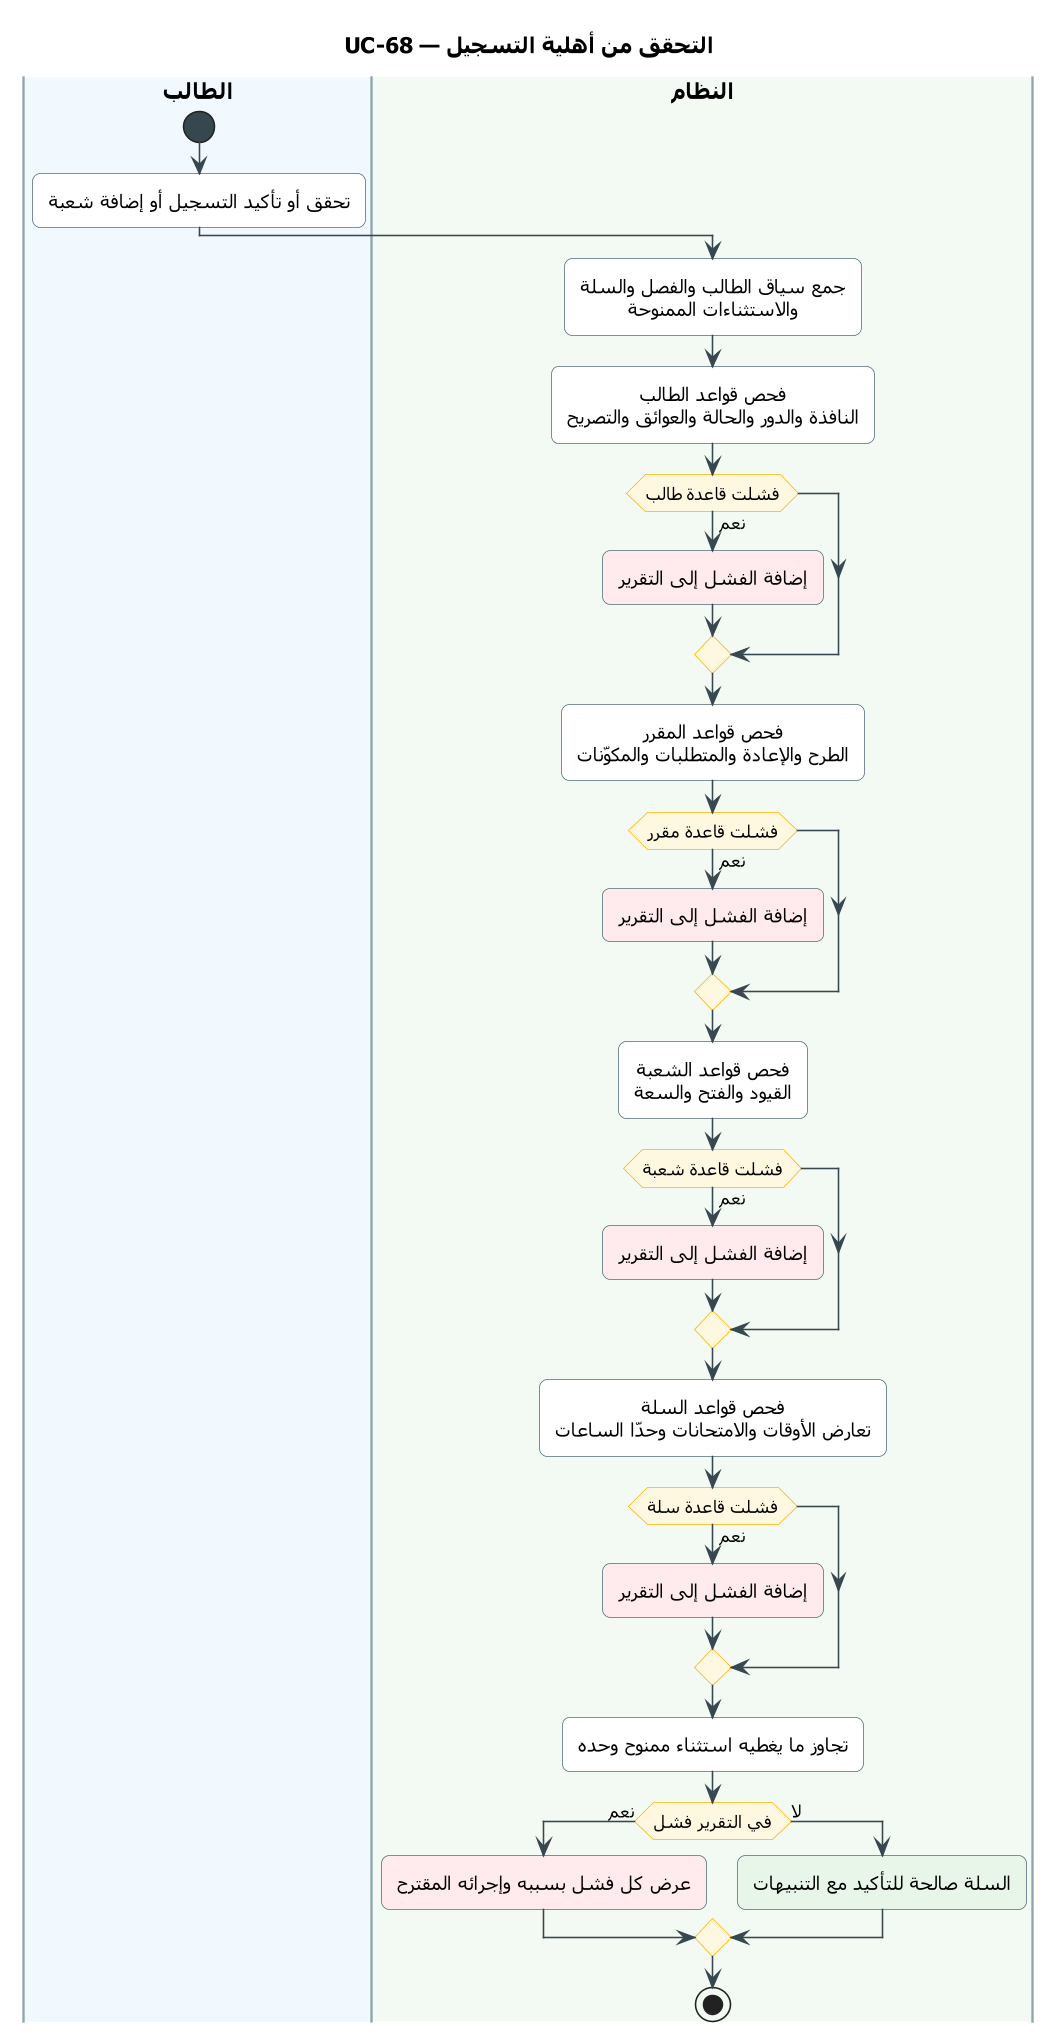

The diagram above was rendered by PlantUML. Its source (embedded in the PNG):
@startuml UC-68
skinparam dpi 150
' ===== النمط الموحّد (انسخه مع المخطط) =====
skinparam defaultFontName Tahoma
skinparam shadowing false
skinparam roundcorner 10
skinparam defaultTextAlignment center
skinparam ArrowColor #37474F
skinparam ActivityBackgroundColor #FFFFFF
skinparam ActivityBorderColor #546E7A
skinparam ActivityDiamondBackgroundColor #FFF8E1
skinparam ActivityDiamondBorderColor #FFB300
skinparam ActivityStartColor #37474F
skinparam ActivityEndColor #37474F
skinparam ActivityBarColor #37474F
skinparam NoteBackgroundColor #FFF8E1
skinparam NoteBorderColor #FFB300
skinparam SwimlaneBorderColor #90A4AE
skinparam SwimlaneTitleFontSize 14
skinparam SwimlaneTitleFontStyle bold
' ===== المخطط =====
title UC-68 — التحقق من أهلية التسجيل

|#F1F8FE|الطالب|
|#F3FAF3|النظام|
|الطالب|
start
:تحقق أو تأكيد التسجيل أو إضافة شعبة;
|النظام|
:جمع سياق الطالب والفصل والسلة
والاستثناءات الممنوحة;
:فحص قواعد الطالب
النافذة والدور والحالة والعوائق والتصريح;
if (فشلت قاعدة طالب) then (نعم)
  #FFEBEE:إضافة الفشل إلى التقرير;
endif
:فحص قواعد المقرر
الطرح والإعادة والمتطلبات والمكوّنات;
if (فشلت قاعدة مقرر) then (نعم)
  #FFEBEE:إضافة الفشل إلى التقرير;
endif
:فحص قواعد الشعبة
القيود والفتح والسعة;
if (فشلت قاعدة شعبة) then (نعم)
  #FFEBEE:إضافة الفشل إلى التقرير;
endif
:فحص قواعد السلة
تعارض الأوقات والامتحانات وحدّا الساعات;
if (فشلت قاعدة سلة) then (نعم)
  #FFEBEE:إضافة الفشل إلى التقرير;
endif
:تجاوز ما يغطيه استثناء ممنوح وحده;
if (في التقرير فشل) then (نعم)
  #FFEBEE:عرض كل فشل بسببه وإجرائه المقترح;
else (لا)
  #E8F5E9:السلة صالحة للتأكيد مع التنبيهات;
endif
stop
@enduml